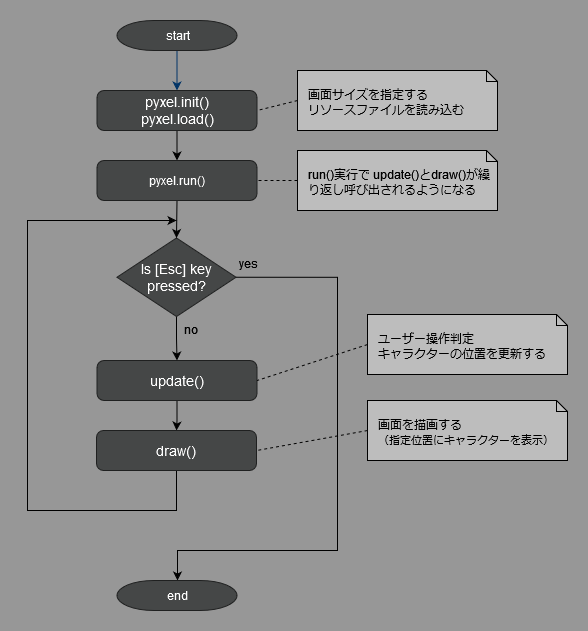

The diagram above was exported from draw.io. Its source (the exported page's mxGraphModel, read from the mxfile embedded in the PNG):
<mxGraphModel dx="960" dy="765" grid="1" gridSize="10" guides="1" tooltips="1" connect="1" arrows="1" fold="1" page="1" pageScale="1" pageWidth="1169" pageHeight="827" background="#979797" math="0" shadow="0">
  <root>
    <mxCell id="0" />
    <mxCell id="1" parent="0" />
    <mxCell id="2" value="start" style="shape=mxgraph.flowchart.terminator;strokeWidth=1;gradientColor=none;gradientDirection=north;fontStyle=0;html=1;fillColor=#454747;fontColor=#FFFFFF;strokeColor=#1F2020;" parent="1" vertex="1">
      <mxGeometry x="279.5" y="60" width="120" height="30" as="geometry" />
    </mxCell>
    <mxCell id="7" style="fontStyle=1;strokeColor=#003366;strokeWidth=1;html=1;entryX=0.5;entryY=0;entryDx=0;entryDy=0;" parent="1" source="2" target="mH0r4JVqe8PF6rk-SjkP-55" edge="1">
      <mxGeometry relative="1" as="geometry">
        <mxPoint x="320" y="130" as="targetPoint" />
      </mxGeometry>
    </mxCell>
    <mxCell id="mH0r4JVqe8PF6rk-SjkP-77" style="edgeStyle=orthogonalEdgeStyle;rounded=0;orthogonalLoop=1;jettySize=auto;html=1;exitX=1;exitY=0.5;exitDx=0;exitDy=0;exitPerimeter=0;" parent="1" source="mH0r4JVqe8PF6rk-SjkP-76" target="mH0r4JVqe8PF6rk-SjkP-58" edge="1">
      <mxGeometry relative="1" as="geometry">
        <mxPoint x="550" y="630" as="targetPoint" />
        <Array as="points">
          <mxPoint x="500" y="317" />
          <mxPoint x="500" y="590" />
          <mxPoint x="340" y="590" />
        </Array>
      </mxGeometry>
    </mxCell>
    <mxCell id="27" value="yes" style="text;fontStyle=0;html=1;strokeColor=none;gradientColor=none;fillColor=none;strokeWidth=2;" parent="1" vertex="1">
      <mxGeometry x="399.5" y="290" width="40" height="26" as="geometry" />
    </mxCell>
    <mxCell id="46" value="no" style="text;fontStyle=0;html=1;strokeColor=none;gradientColor=none;fillColor=none;strokeWidth=2;" parent="1" vertex="1">
      <mxGeometry x="345" y="356" width="40" height="26" as="geometry" />
    </mxCell>
    <mxCell id="mH0r4JVqe8PF6rk-SjkP-82" style="edgeStyle=orthogonalEdgeStyle;rounded=0;orthogonalLoop=1;jettySize=auto;html=1;exitX=0.5;exitY=1;exitDx=0;exitDy=0;entryX=0.5;entryY=0;entryDx=0;entryDy=0;" parent="1" source="mH0r4JVqe8PF6rk-SjkP-55" target="mH0r4JVqe8PF6rk-SjkP-81" edge="1">
      <mxGeometry relative="1" as="geometry" />
    </mxCell>
    <mxCell id="mH0r4JVqe8PF6rk-SjkP-55" value="&lt;div style=&quot;font-size: 14px;&quot;&gt;pyxel.init()&lt;/div&gt;&lt;div style=&quot;font-size: 14px;&quot;&gt;pyxel.load()&lt;/div&gt;" style="rounded=1;whiteSpace=wrap;html=1;absoluteArcSize=1;arcSize=14;strokeWidth=1;fontSize=14;fontColor=#FFFFFF;fillColor=#454747;strokeColor=#1F2020;" parent="1" vertex="1">
      <mxGeometry x="259.5" y="130" width="160" height="40" as="geometry" />
    </mxCell>
    <mxCell id="mH0r4JVqe8PF6rk-SjkP-58" value="end" style="shape=mxgraph.flowchart.terminator;strokeWidth=1;gradientColor=none;gradientDirection=north;fontStyle=0;html=1;fillColor=#454747;strokeColor=#1F2020;fontColor=#FFFFFF;" parent="1" vertex="1">
      <mxGeometry x="279.5" y="620" width="120" height="30" as="geometry" />
    </mxCell>
    <mxCell id="mH0r4JVqe8PF6rk-SjkP-79" style="edgeStyle=orthogonalEdgeStyle;rounded=0;orthogonalLoop=1;jettySize=auto;html=1;exitX=0.5;exitY=1;exitDx=0;exitDy=0;" parent="1" source="mH0r4JVqe8PF6rk-SjkP-61" target="mH0r4JVqe8PF6rk-SjkP-62" edge="1">
      <mxGeometry relative="1" as="geometry" />
    </mxCell>
    <mxCell id="mH0r4JVqe8PF6rk-SjkP-61" value="update()" style="rounded=1;whiteSpace=wrap;html=1;absoluteArcSize=1;arcSize=14;strokeWidth=1;fontSize=14;fillColor=#454747;strokeColor=#1F2020;fontColor=#FFFFFF;" parent="1" vertex="1">
      <mxGeometry x="259.5" y="400" width="160" height="40" as="geometry" />
    </mxCell>
    <mxCell id="mH0r4JVqe8PF6rk-SjkP-84" style="edgeStyle=orthogonalEdgeStyle;rounded=0;orthogonalLoop=1;jettySize=auto;html=1;exitX=0.5;exitY=1;exitDx=0;exitDy=0;" parent="1" source="mH0r4JVqe8PF6rk-SjkP-62" edge="1">
      <mxGeometry relative="1" as="geometry">
        <mxPoint x="339" y="260" as="targetPoint" />
        <Array as="points">
          <mxPoint x="339" y="550" />
          <mxPoint x="190" y="550" />
          <mxPoint x="190" y="260" />
        </Array>
      </mxGeometry>
    </mxCell>
    <mxCell id="mH0r4JVqe8PF6rk-SjkP-62" value="draw()" style="rounded=1;whiteSpace=wrap;html=1;absoluteArcSize=1;arcSize=14;strokeWidth=1;fontSize=14;fillColor=#454747;strokeColor=#1F2020;fontColor=#FFFFFF;" parent="1" vertex="1">
      <mxGeometry x="259" y="470" width="160" height="40" as="geometry" />
    </mxCell>
    <mxCell id="mH0r4JVqe8PF6rk-SjkP-78" style="edgeStyle=orthogonalEdgeStyle;rounded=0;orthogonalLoop=1;jettySize=auto;html=1;exitX=0.5;exitY=1;exitDx=0;exitDy=0;exitPerimeter=0;entryX=0.5;entryY=0;entryDx=0;entryDy=0;" parent="1" source="mH0r4JVqe8PF6rk-SjkP-76" target="mH0r4JVqe8PF6rk-SjkP-61" edge="1">
      <mxGeometry relative="1" as="geometry" />
    </mxCell>
    <mxCell id="mH0r4JVqe8PF6rk-SjkP-76" value="&lt;div&gt;Is [Esc] key&lt;/div&gt;&lt;div&gt;pressed?&lt;/div&gt;" style="shape=mxgraph.flowchart.decision;strokeWidth=1;gradientColor=none;gradientDirection=north;fontStyle=0;html=1;fontSize=14;fillColor=#454747;strokeColor=#1F2020;fontColor=#FFFFFF;rounded=1;arcSize=14;" parent="1" vertex="1">
      <mxGeometry x="279.5" y="277.5" width="119" height="78.5" as="geometry" />
    </mxCell>
    <mxCell id="mH0r4JVqe8PF6rk-SjkP-83" style="edgeStyle=orthogonalEdgeStyle;rounded=0;orthogonalLoop=1;jettySize=auto;html=1;exitX=0.5;exitY=1;exitDx=0;exitDy=0;entryX=0.5;entryY=0;entryDx=0;entryDy=0;entryPerimeter=0;" parent="1" source="mH0r4JVqe8PF6rk-SjkP-81" target="mH0r4JVqe8PF6rk-SjkP-76" edge="1">
      <mxGeometry relative="1" as="geometry" />
    </mxCell>
    <mxCell id="mH0r4JVqe8PF6rk-SjkP-81" value="&lt;div style=&quot;font-size: 12px;&quot;&gt;pyxel.run()&lt;/div&gt;" style="rounded=1;whiteSpace=wrap;html=1;absoluteArcSize=1;arcSize=14;strokeWidth=1;fontSize=14;fillColor=#454747;strokeColor=#1F2020;fontColor=#FFFFFF;" parent="1" vertex="1">
      <mxGeometry x="259.5" y="200" width="160" height="40" as="geometry" />
    </mxCell>
    <mxCell id="mH0r4JVqe8PF6rk-SjkP-87" style="edgeStyle=none;rounded=0;orthogonalLoop=1;jettySize=auto;html=1;exitX=0;exitY=0.5;exitDx=0;exitDy=0;exitPerimeter=0;entryX=1;entryY=0.5;entryDx=0;entryDy=0;endArrow=none;endFill=0;dashed=1;" parent="1" source="mH0r4JVqe8PF6rk-SjkP-85" target="mH0r4JVqe8PF6rk-SjkP-55" edge="1">
      <mxGeometry relative="1" as="geometry" />
    </mxCell>
    <mxCell id="mH0r4JVqe8PF6rk-SjkP-85" value="&lt;div&gt;画面サイズを指定する&lt;/div&gt;&lt;div&gt;リソースファイルを読み込む&lt;br&gt;&lt;/div&gt;" style="shape=note2;boundedLbl=1;whiteSpace=wrap;html=1;size=11;verticalAlign=top;align=left;spacingLeft=9;fillColor=#BDBDBD;" parent="1" vertex="1">
      <mxGeometry x="460" y="110" width="200" height="60" as="geometry" />
    </mxCell>
    <mxCell id="mH0r4JVqe8PF6rk-SjkP-91" style="edgeStyle=none;rounded=0;orthogonalLoop=1;jettySize=auto;html=1;exitX=0;exitY=0.5;exitDx=0;exitDy=0;exitPerimeter=0;entryX=1;entryY=0.5;entryDx=0;entryDy=0;endArrow=none;endFill=0;dashed=1;" parent="1" source="mH0r4JVqe8PF6rk-SjkP-89" target="mH0r4JVqe8PF6rk-SjkP-61" edge="1">
      <mxGeometry relative="1" as="geometry" />
    </mxCell>
    <mxCell id="mH0r4JVqe8PF6rk-SjkP-89" value="&lt;div&gt;ユーザー操作判定&lt;/div&gt;&lt;div&gt;キャラクターの位置を更新する&lt;br&gt;&lt;/div&gt;" style="shape=note2;boundedLbl=1;whiteSpace=wrap;html=1;size=11;verticalAlign=top;align=left;spacingLeft=9;fillColor=#BDBDBD;" parent="1" vertex="1">
      <mxGeometry x="530" y="354" width="200" height="60" as="geometry" />
    </mxCell>
    <mxCell id="mH0r4JVqe8PF6rk-SjkP-92" style="edgeStyle=none;rounded=0;orthogonalLoop=1;jettySize=auto;html=1;exitX=0;exitY=0.5;exitDx=0;exitDy=0;exitPerimeter=0;entryX=1;entryY=0.5;entryDx=0;entryDy=0;endArrow=none;endFill=0;dashed=1;" parent="1" source="mH0r4JVqe8PF6rk-SjkP-90" target="mH0r4JVqe8PF6rk-SjkP-62" edge="1">
      <mxGeometry relative="1" as="geometry" />
    </mxCell>
    <mxCell id="mH0r4JVqe8PF6rk-SjkP-90" value="&lt;div&gt;画面を描画する&lt;br&gt;&lt;/div&gt;&lt;div&gt;&lt;font style=&quot;font-size: 11px;&quot;&gt;（指定位置にキャラクターを表示）&lt;/font&gt;&lt;br&gt;&lt;/div&gt;" style="shape=note2;boundedLbl=1;whiteSpace=wrap;html=1;size=11;verticalAlign=top;align=left;spacingLeft=9;fillColor=#BDBDBD;" parent="1" vertex="1">
      <mxGeometry x="530" y="440" width="200" height="60" as="geometry" />
    </mxCell>
    <mxCell id="GVfGdmOaflnJ2XWoE96d-46" value="run()実行で update()とdraw()が繰り返し呼び出されるようになる" style="shape=note2;boundedLbl=1;whiteSpace=wrap;html=1;size=11;verticalAlign=top;align=left;spacingLeft=9;fillColor=#BDBDBD;" vertex="1" parent="1">
      <mxGeometry x="460" y="190" width="200" height="60" as="geometry" />
    </mxCell>
    <mxCell id="GVfGdmOaflnJ2XWoE96d-47" style="edgeStyle=none;rounded=0;orthogonalLoop=1;jettySize=auto;html=1;exitX=0;exitY=0.5;exitDx=0;exitDy=0;exitPerimeter=0;entryX=1;entryY=0.5;entryDx=0;entryDy=0;endArrow=none;endFill=0;dashed=1;" edge="1" parent="1" source="GVfGdmOaflnJ2XWoE96d-46" target="mH0r4JVqe8PF6rk-SjkP-81">
      <mxGeometry relative="1" as="geometry">
        <mxPoint x="470" y="150" as="sourcePoint" />
        <mxPoint x="430" y="160" as="targetPoint" />
      </mxGeometry>
    </mxCell>
  </root>
</mxGraphModel>